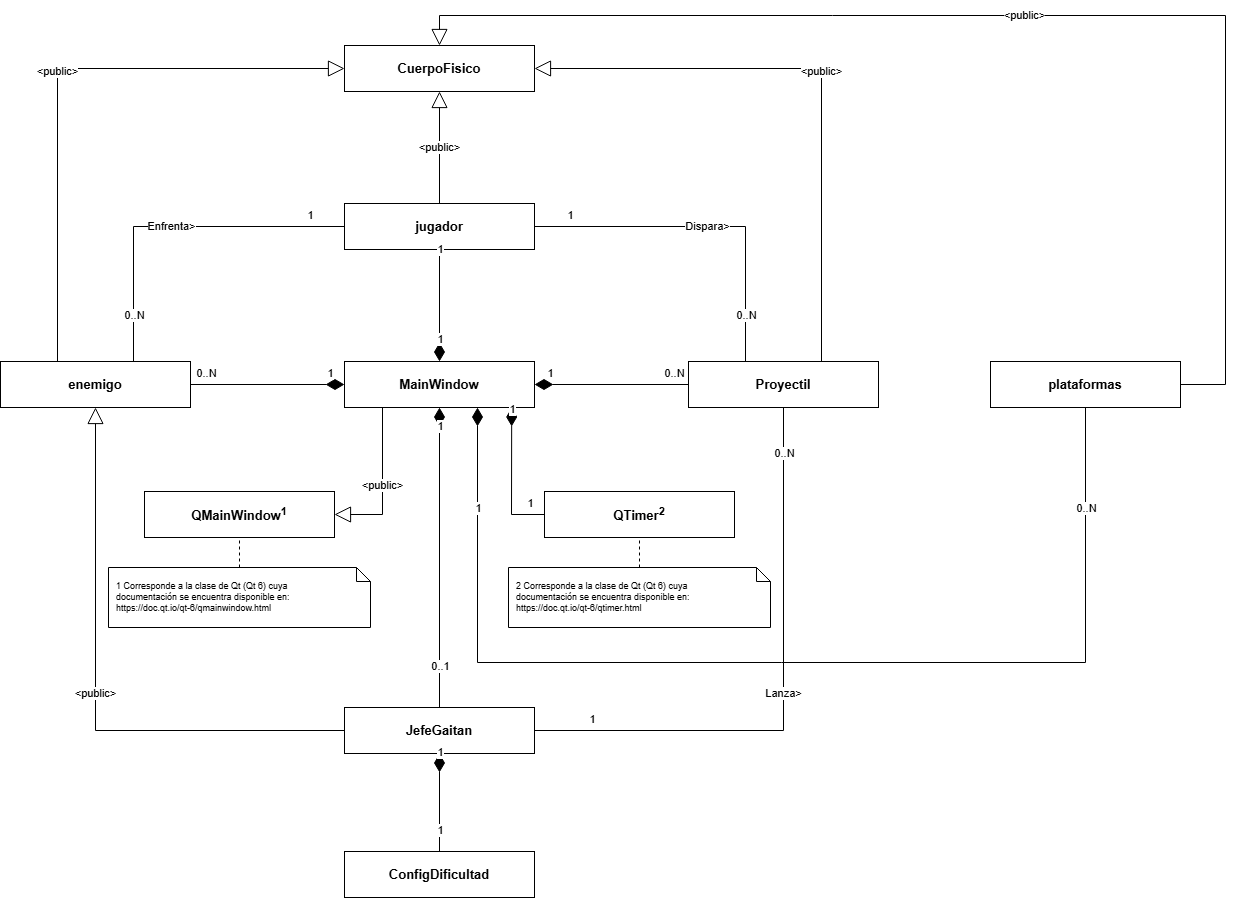

The diagram above was exported from draw.io. Its source (the exported page's mxGraphModel, read from the mxfile embedded in the PNG):
<mxGraphModel dx="1593" dy="935" grid="1" gridSize="10" guides="1" tooltips="1" connect="1" arrows="1" fold="1" page="1" pageScale="1" pageWidth="1425" pageHeight="1022" background="#FFFFFF" math="0" shadow="0" adaptiveColors="none">
  <root>
    <mxCell id="0" />
    <mxCell id="1" parent="0" />
    <mxCell id="c3" parent="1" style="rounded=0;whiteSpace=wrap;html=1;fontStyle=1;fillColor=#FFFFFF;strokeColor=#000000;fontColor=#000000;fontSize=13;" value="CuerpoFisico" vertex="1">
      <mxGeometry height="46" width="190" x="484" y="110" as="geometry" />
    </mxCell>
    <mxCell id="c4" parent="1" style="rounded=0;whiteSpace=wrap;html=1;fontStyle=1;fillColor=#FFFFFF;strokeColor=#000000;fontColor=#000000;fontSize=13;" value="jugador" vertex="1">
      <mxGeometry height="46" width="190" x="484" y="268" as="geometry" />
    </mxCell>
    <mxCell id="c5" parent="1" style="rounded=0;whiteSpace=wrap;html=1;fontStyle=1;fillColor=#FFFFFF;strokeColor=#000000;fontColor=#000000;fontSize=13;" value="MainWindow" vertex="1">
      <mxGeometry height="46" width="190" x="484" y="426" as="geometry" />
    </mxCell>
    <mxCell id="c6" parent="1" style="rounded=0;whiteSpace=wrap;html=1;fontStyle=1;fillColor=#FFFFFF;strokeColor=#000000;fontColor=#000000;fontSize=13;" value="enemigo" vertex="1">
      <mxGeometry height="46" width="190" x="140" y="426" as="geometry" />
    </mxCell>
    <mxCell id="c7" parent="1" style="rounded=0;whiteSpace=wrap;html=1;fontStyle=1;fillColor=#FFFFFF;strokeColor=#000000;fontColor=#000000;fontSize=13;" value="Proyectil" vertex="1">
      <mxGeometry height="46" width="190" x="828" y="426" as="geometry" />
    </mxCell>
    <mxCell id="c8" parent="1" style="rounded=0;whiteSpace=wrap;html=1;fontStyle=1;fillColor=#FFFFFF;strokeColor=#000000;fontColor=#000000;fontSize=13;" value="plataformas" vertex="1">
      <mxGeometry height="46" width="190" x="1130" y="426" as="geometry" />
    </mxCell>
    <mxCell id="c9" parent="1" style="rounded=0;whiteSpace=wrap;html=1;fontStyle=1;fillColor=#FFFFFF;strokeColor=#000000;fontColor=#000000;fontSize=13;" value="QMainWindow&lt;sup&gt;1&lt;/sup&gt;" vertex="1">
      <mxGeometry height="46" width="190" x="284" y="556" as="geometry" />
    </mxCell>
    <mxCell id="c10" parent="1" style="rounded=0;whiteSpace=wrap;html=1;fontStyle=1;fillColor=#FFFFFF;strokeColor=#000000;fontColor=#000000;fontSize=13;" value="QTimer&lt;sup&gt;2&lt;/sup&gt;" vertex="1">
      <mxGeometry height="46" width="190" x="684" y="556" as="geometry" />
    </mxCell>
    <mxCell id="c11" parent="1" style="rounded=0;whiteSpace=wrap;html=1;fontStyle=1;fillColor=#FFFFFF;strokeColor=#000000;fontColor=#000000;fontSize=13;" value="JefeGaitan" vertex="1">
      <mxGeometry height="46" width="190" x="484" y="772" as="geometry" />
    </mxCell>
    <mxCell id="c12" parent="1" style="rounded=0;whiteSpace=wrap;html=1;fontStyle=1;fillColor=#FFFFFF;strokeColor=#000000;fontColor=#000000;fontSize=13;" value="ConfigDificultad" vertex="1">
      <mxGeometry height="46" width="190" x="484" y="916" as="geometry" />
    </mxCell>
    <mxCell id="c13" parent="1" style="shape=note;whiteSpace=wrap;html=1;size=14;align=left;spacingLeft=6;fillColor=#FFFFFF;strokeColor=#000000;fontColor=#000000;fontSize=9;" value="1 Corresponde a la clase de Qt (Qt 6) cuya&lt;br&gt;documentación se encuentra disponible en:&lt;br&gt;https://doc.qt.io/qt-6/qmainwindow.html" vertex="1">
      <mxGeometry height="60" width="262" x="248" y="632" as="geometry" />
    </mxCell>
    <mxCell id="c14" parent="1" style="shape=note;whiteSpace=wrap;html=1;size=14;align=left;spacingLeft=6;fillColor=#FFFFFF;strokeColor=#000000;fontColor=#000000;fontSize=9;" value="2 Corresponde a la clase de Qt (Qt 6) cuya&lt;br&gt;documentación se encuentra disponible en:&lt;br&gt;https://doc.qt.io/qt-6/qtimer.html" vertex="1">
      <mxGeometry height="60" width="262" x="648" y="632" as="geometry" />
    </mxCell>
    <mxCell id="c15" edge="1" parent="1" source="c4" style="strokeColor=#000000;fontColor=#000000;html=1;rounded=0;edgeStyle=none;exitX=0.5;exitY=0.0;exitDx=0;exitDy=0;entryX=0.5;entryY=1.0;entryDx=0;entryDy=0;endArrow=block;endFill=0;endSize=14;labelBackgroundColor=#FFFFFF;" target="c3" value="&amp;lt;public&amp;gt;">
      <mxGeometry relative="1" as="geometry" />
    </mxCell>
    <mxCell id="c16" edge="1" parent="1" source="c6" style="strokeColor=#000000;fontColor=#000000;html=1;rounded=0;edgeStyle=none;exitX=0.3;exitY=0.0;exitDx=0;exitDy=0;entryX=0.0;entryY=0.5;entryDx=0;entryDy=0;endArrow=block;endFill=0;endSize=14;labelBackgroundColor=#FFFFFF;" target="c3" value="&amp;lt;public&amp;gt;">
      <mxGeometry relative="1" as="geometry">
        <Array as="points">
          <mxPoint x="197" y="133" />
        </Array>
      </mxGeometry>
    </mxCell>
    <mxCell id="c17" edge="1" parent="1" source="c7" style="strokeColor=#000000;fontColor=#000000;html=1;rounded=0;edgeStyle=none;exitX=0.7;exitY=0.0;exitDx=0;exitDy=0;entryX=1.0;entryY=0.5;entryDx=0;entryDy=0;endArrow=block;endFill=0;endSize=14;labelBackgroundColor=#FFFFFF;" target="c3" value="&amp;lt;public&amp;gt;">
      <mxGeometry relative="1" as="geometry">
        <Array as="points">
          <mxPoint x="961" y="133" />
        </Array>
      </mxGeometry>
    </mxCell>
    <mxCell id="c18" edge="1" parent="1" source="c8" style="strokeColor=#000000;fontColor=#000000;html=1;rounded=0;edgeStyle=none;exitX=1.0;exitY=0.5;exitDx=0;exitDy=0;entryX=0.5;entryY=0.0;entryDx=0;entryDy=0;endArrow=block;endFill=0;endSize=14;labelBackgroundColor=#FFFFFF;" target="c3" value="&amp;lt;public&amp;gt;">
      <mxGeometry relative="1" as="geometry">
        <Array as="points">
          <mxPoint x="1365" y="449" />
          <mxPoint x="1365" y="80" />
          <mxPoint x="579" y="80" />
        </Array>
      </mxGeometry>
    </mxCell>
    <mxCell id="c19" edge="1" parent="1" source="c11" style="strokeColor=#000000;fontColor=#000000;html=1;rounded=0;edgeStyle=none;exitX=0.0;exitY=0.5;exitDx=0;exitDy=0;entryX=0.5;entryY=1.0;entryDx=0;entryDy=0;endArrow=block;endFill=0;endSize=14;labelBackgroundColor=#FFFFFF;" target="c6" value="&amp;lt;public&amp;gt;">
      <mxGeometry relative="1" as="geometry">
        <Array as="points">
          <mxPoint x="235" y="795" />
        </Array>
      </mxGeometry>
    </mxCell>
    <mxCell id="c20" edge="1" parent="1" source="c5" style="strokeColor=#000000;fontColor=#000000;html=1;rounded=0;edgeStyle=none;exitX=0.2;exitY=1.0;exitDx=0;exitDy=0;entryX=1.0;entryY=0.5;entryDx=0;entryDy=0;endArrow=block;endFill=0;endSize=14;labelBackgroundColor=#FFFFFF;" target="c9" value="&amp;lt;public&amp;gt;">
      <mxGeometry relative="1" as="geometry">
        <Array as="points">
          <mxPoint x="522" y="579" />
        </Array>
      </mxGeometry>
    </mxCell>
    <mxCell id="c21" edge="1" parent="1" source="c5" style="strokeColor=#000000;fontColor=#000000;html=1;rounded=0;edgeStyle=none;exitX=0.5;exitY=0.0;exitDx=0;exitDy=0;entryX=0.5;entryY=1.0;entryDx=0;entryDy=0;endArrow=none;startArrow=diamondThin;startFill=1;startSize=16;labelBackgroundColor=#FFFFFF;" target="c4" value="">
      <mxGeometry relative="1" as="geometry" />
    </mxCell>
    <mxCell id="c22" parent="c21" style="edgeLabel;resizable=0;html=1;align=center;verticalAlign=middle;labelBackgroundColor=#FFFFFF;fontColor=#000000;" value="1" vertex="1">
      <mxGeometry relative="1" x="-0.8" as="geometry">
        <mxPoint y="-12" as="offset" />
      </mxGeometry>
    </mxCell>
    <mxCell id="c23" parent="c21" style="edgeLabel;resizable=0;html=1;align=center;verticalAlign=middle;labelBackgroundColor=#FFFFFF;fontColor=#000000;" value="1" vertex="1">
      <mxGeometry relative="1" x="0.8" as="geometry">
        <mxPoint y="-12" as="offset" />
      </mxGeometry>
    </mxCell>
    <mxCell id="c24" edge="1" parent="1" source="c5" style="strokeColor=#000000;fontColor=#000000;html=1;rounded=0;edgeStyle=none;exitX=0.0;exitY=0.5;exitDx=0;exitDy=0;entryX=1.0;entryY=0.5;entryDx=0;entryDy=0;endArrow=none;startArrow=diamondThin;startFill=1;startSize=16;labelBackgroundColor=#FFFFFF;" target="c6" value="">
      <mxGeometry relative="1" as="geometry" />
    </mxCell>
    <mxCell id="c25" parent="c24" style="edgeLabel;resizable=0;html=1;align=center;verticalAlign=middle;labelBackgroundColor=#FFFFFF;fontColor=#000000;" value="1" vertex="1">
      <mxGeometry relative="1" x="-0.8" as="geometry">
        <mxPoint y="-12" as="offset" />
      </mxGeometry>
    </mxCell>
    <mxCell id="c26" parent="c24" style="edgeLabel;resizable=0;html=1;align=center;verticalAlign=middle;labelBackgroundColor=#FFFFFF;fontColor=#000000;" value="0..N" vertex="1">
      <mxGeometry relative="1" x="0.8" as="geometry">
        <mxPoint y="-12" as="offset" />
      </mxGeometry>
    </mxCell>
    <mxCell id="c27" edge="1" parent="1" source="c5" style="strokeColor=#000000;fontColor=#000000;html=1;rounded=0;edgeStyle=none;exitX=1.0;exitY=0.5;exitDx=0;exitDy=0;entryX=0.0;entryY=0.5;entryDx=0;entryDy=0;endArrow=none;startArrow=diamondThin;startFill=1;startSize=16;labelBackgroundColor=#FFFFFF;" target="c7" value="">
      <mxGeometry relative="1" as="geometry" />
    </mxCell>
    <mxCell id="c28" parent="c27" style="edgeLabel;resizable=0;html=1;align=center;verticalAlign=middle;labelBackgroundColor=#FFFFFF;fontColor=#000000;" value="1" vertex="1">
      <mxGeometry relative="1" x="-0.8" as="geometry">
        <mxPoint y="-12" as="offset" />
      </mxGeometry>
    </mxCell>
    <mxCell id="c29" parent="c27" style="edgeLabel;resizable=0;html=1;align=center;verticalAlign=middle;labelBackgroundColor=#FFFFFF;fontColor=#000000;" value="0..N" vertex="1">
      <mxGeometry relative="1" x="0.8" as="geometry">
        <mxPoint y="-12" as="offset" />
      </mxGeometry>
    </mxCell>
    <mxCell id="c30" edge="1" parent="1" source="c5" style="strokeColor=#000000;fontColor=#000000;html=1;rounded=0;edgeStyle=none;exitX=0.5;exitY=1.0;exitDx=0;exitDy=0;entryX=0.5;entryY=0.0;entryDx=0;entryDy=0;endArrow=none;startArrow=diamondThin;startFill=1;startSize=16;labelBackgroundColor=#FFFFFF;" target="c11" value="">
      <mxGeometry relative="1" as="geometry" />
    </mxCell>
    <mxCell id="c31" parent="c30" style="edgeLabel;resizable=0;html=1;align=center;verticalAlign=middle;labelBackgroundColor=#FFFFFF;fontColor=#000000;" value="1" vertex="1">
      <mxGeometry relative="1" x="-0.8" as="geometry">
        <mxPoint y="-12" as="offset" />
      </mxGeometry>
    </mxCell>
    <mxCell id="c32" parent="c30" style="edgeLabel;resizable=0;html=1;align=center;verticalAlign=middle;labelBackgroundColor=#FFFFFF;fontColor=#000000;" value="0..1" vertex="1">
      <mxGeometry relative="1" x="0.8" as="geometry">
        <mxPoint y="-12" as="offset" />
      </mxGeometry>
    </mxCell>
    <mxCell id="c33" edge="1" parent="1" source="c5" style="strokeColor=#000000;fontColor=#000000;html=1;rounded=0;edgeStyle=none;exitX=0.88;exitY=1.0;exitDx=0;exitDy=0;entryX=0.0;entryY=0.5;entryDx=0;entryDy=0;endArrow=none;startArrow=diamondThin;startFill=1;startSize=16;labelBackgroundColor=#FFFFFF;" target="c10" value="">
      <mxGeometry relative="1" as="geometry">
        <Array as="points">
          <mxPoint x="651" y="579" />
        </Array>
      </mxGeometry>
    </mxCell>
    <mxCell id="c34" parent="c33" style="edgeLabel;resizable=0;html=1;align=center;verticalAlign=middle;labelBackgroundColor=#FFFFFF;fontColor=#000000;" value="1" vertex="1">
      <mxGeometry relative="1" x="-0.8" as="geometry">
        <mxPoint y="-12" as="offset" />
      </mxGeometry>
    </mxCell>
    <mxCell id="c35" parent="c33" style="edgeLabel;resizable=0;html=1;align=center;verticalAlign=middle;labelBackgroundColor=#FFFFFF;fontColor=#000000;" value="1" vertex="1">
      <mxGeometry relative="1" x="0.8" as="geometry">
        <mxPoint y="-12" as="offset" />
      </mxGeometry>
    </mxCell>
    <mxCell id="c36" edge="1" parent="1" source="c5" style="strokeColor=#000000;fontColor=#000000;html=1;rounded=0;edgeStyle=none;exitX=0.7;exitY=1.0;exitDx=0;exitDy=0;entryX=0.5;entryY=1.0;entryDx=0;entryDy=0;endArrow=none;startArrow=diamondThin;startFill=1;startSize=16;labelBackgroundColor=#FFFFFF;" target="c8" value="">
      <mxGeometry relative="1" as="geometry">
        <Array as="points">
          <mxPoint x="617" y="727" />
          <mxPoint x="1225" y="727" />
        </Array>
      </mxGeometry>
    </mxCell>
    <mxCell id="c37" parent="c36" style="edgeLabel;resizable=0;html=1;align=center;verticalAlign=middle;labelBackgroundColor=#FFFFFF;fontColor=#000000;" value="1" vertex="1">
      <mxGeometry relative="1" x="-0.8" as="geometry">
        <mxPoint y="-12" as="offset" />
      </mxGeometry>
    </mxCell>
    <mxCell id="c38" parent="c36" style="edgeLabel;resizable=0;html=1;align=center;verticalAlign=middle;labelBackgroundColor=#FFFFFF;fontColor=#000000;" value="0..N" vertex="1">
      <mxGeometry relative="1" x="0.8" as="geometry">
        <mxPoint y="-12" as="offset" />
      </mxGeometry>
    </mxCell>
    <mxCell id="c39" edge="1" parent="1" source="c11" style="strokeColor=#000000;fontColor=#000000;html=1;rounded=0;edgeStyle=none;exitX=0.5;exitY=1.0;exitDx=0;exitDy=0;entryX=0.5;entryY=0.0;entryDx=0;entryDy=0;endArrow=none;startArrow=diamondThin;startFill=1;startSize=16;labelBackgroundColor=#FFFFFF;" target="c12" value="">
      <mxGeometry relative="1" as="geometry" />
    </mxCell>
    <mxCell id="c40" parent="c39" style="edgeLabel;resizable=0;html=1;align=center;verticalAlign=middle;labelBackgroundColor=#FFFFFF;fontColor=#000000;" value="1" vertex="1">
      <mxGeometry relative="1" x="-0.8" as="geometry">
        <mxPoint y="-12" as="offset" />
      </mxGeometry>
    </mxCell>
    <mxCell id="c41" parent="c39" style="edgeLabel;resizable=0;html=1;align=center;verticalAlign=middle;labelBackgroundColor=#FFFFFF;fontColor=#000000;" value="1" vertex="1">
      <mxGeometry relative="1" x="0.8" as="geometry">
        <mxPoint y="-12" as="offset" />
      </mxGeometry>
    </mxCell>
    <mxCell id="c42" edge="1" parent="1" source="c4" style="strokeColor=#000000;fontColor=#000000;html=1;rounded=0;edgeStyle=none;exitX=0.0;exitY=0.5;exitDx=0;exitDy=0;entryX=0.7;entryY=0.0;entryDx=0;entryDy=0;endArrow=none;labelBackgroundColor=#FFFFFF;" target="c6" value="Enfrenta&amp;gt;">
      <mxGeometry relative="1" as="geometry">
        <Array as="points">
          <mxPoint x="273" y="291" />
        </Array>
      </mxGeometry>
    </mxCell>
    <mxCell id="c43" parent="c42" style="edgeLabel;resizable=0;html=1;align=center;verticalAlign=middle;labelBackgroundColor=#FFFFFF;fontColor=#000000;" value="1" vertex="1">
      <mxGeometry relative="1" x="-0.8" as="geometry">
        <mxPoint y="-12" as="offset" />
      </mxGeometry>
    </mxCell>
    <mxCell id="c44" parent="c42" style="edgeLabel;resizable=0;html=1;align=center;verticalAlign=middle;labelBackgroundColor=#FFFFFF;fontColor=#000000;" value="0..N" vertex="1">
      <mxGeometry relative="1" x="0.8" as="geometry">
        <mxPoint y="-12" as="offset" />
      </mxGeometry>
    </mxCell>
    <mxCell id="c45" edge="1" parent="1" source="c4" style="strokeColor=#000000;fontColor=#000000;html=1;rounded=0;edgeStyle=none;exitX=1.0;exitY=0.5;exitDx=0;exitDy=0;entryX=0.3;entryY=0.0;entryDx=0;entryDy=0;endArrow=none;labelBackgroundColor=#FFFFFF;" target="c7" value="Dispara&amp;gt;">
      <mxGeometry relative="1" as="geometry">
        <Array as="points">
          <mxPoint x="885" y="291" />
        </Array>
      </mxGeometry>
    </mxCell>
    <mxCell id="c46" parent="c45" style="edgeLabel;resizable=0;html=1;align=center;verticalAlign=middle;labelBackgroundColor=#FFFFFF;fontColor=#000000;" value="1" vertex="1">
      <mxGeometry relative="1" x="-0.8" as="geometry">
        <mxPoint y="-12" as="offset" />
      </mxGeometry>
    </mxCell>
    <mxCell id="c47" parent="c45" style="edgeLabel;resizable=0;html=1;align=center;verticalAlign=middle;labelBackgroundColor=#FFFFFF;fontColor=#000000;" value="0..N" vertex="1">
      <mxGeometry relative="1" x="0.8" as="geometry">
        <mxPoint y="-12" as="offset" />
      </mxGeometry>
    </mxCell>
    <mxCell id="c48" edge="1" parent="1" source="c11" style="strokeColor=#000000;fontColor=#000000;html=1;rounded=0;edgeStyle=none;exitX=1.0;exitY=0.5;exitDx=0;exitDy=0;entryX=0.5;entryY=1.0;entryDx=0;entryDy=0;endArrow=none;labelBackgroundColor=#FFFFFF;" target="c7" value="Lanza&amp;gt;">
      <mxGeometry relative="1" as="geometry">
        <Array as="points">
          <mxPoint x="923" y="795" />
        </Array>
      </mxGeometry>
    </mxCell>
    <mxCell id="c49" parent="c48" style="edgeLabel;resizable=0;html=1;align=center;verticalAlign=middle;labelBackgroundColor=#FFFFFF;fontColor=#000000;" value="1" vertex="1">
      <mxGeometry relative="1" x="-0.8" as="geometry">
        <mxPoint y="-12" as="offset" />
      </mxGeometry>
    </mxCell>
    <mxCell id="c50" parent="c48" style="edgeLabel;resizable=0;html=1;align=center;verticalAlign=middle;labelBackgroundColor=#FFFFFF;fontColor=#000000;" value="0..N" vertex="1">
      <mxGeometry relative="1" x="0.8" as="geometry">
        <mxPoint y="-12" as="offset" />
      </mxGeometry>
    </mxCell>
    <mxCell id="c51" edge="1" parent="1" source="c13" style="strokeColor=#000000;fontColor=#000000;html=1;rounded=0;edgeStyle=none;exitX=0.5;exitY=0.0;exitDx=0;exitDy=0;entryX=0.5;entryY=1.0;entryDx=0;entryDy=0;endArrow=none;dashed=1;labelBackgroundColor=#FFFFFF;" target="c9" value="">
      <mxGeometry relative="1" as="geometry" />
    </mxCell>
    <mxCell id="c52" edge="1" parent="1" source="c14" style="strokeColor=#000000;fontColor=#000000;html=1;rounded=0;edgeStyle=none;exitX=0.5;exitY=0.0;exitDx=0;exitDy=0;entryX=0.5;entryY=1.0;entryDx=0;entryDy=0;endArrow=none;dashed=1;labelBackgroundColor=#FFFFFF;" target="c10" value="">
      <mxGeometry relative="1" as="geometry" />
    </mxCell>
  </root>
</mxGraphModel>